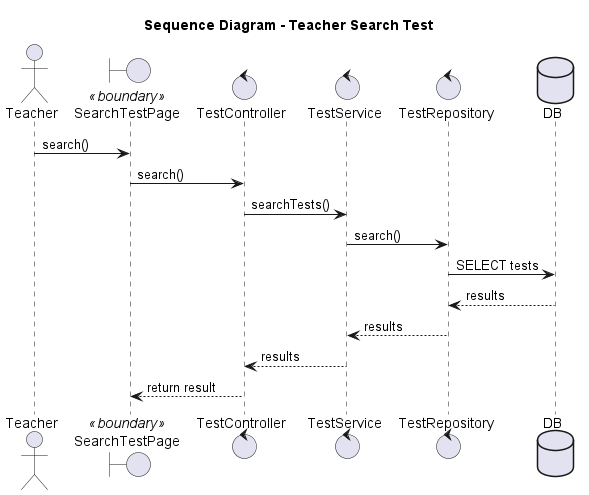

The diagram above was rendered by PlantUML. Its source (embedded in the PNG):
@startuml search_test
title Sequence Diagram - Teacher Search Test

actor Teacher
boundary "SearchTestPage" as UI <<boundary>>
control TestController
control TestService
control TestRepository
database DB

Teacher -> UI: search()
UI -> TestController: search()
TestController -> TestService: searchTests()
TestService -> TestRepository: search()
TestRepository -> DB: SELECT tests
DB --> TestRepository: results
TestRepository --> TestService: results
TestService --> TestController: results
TestController --> UI: return result

@enduml